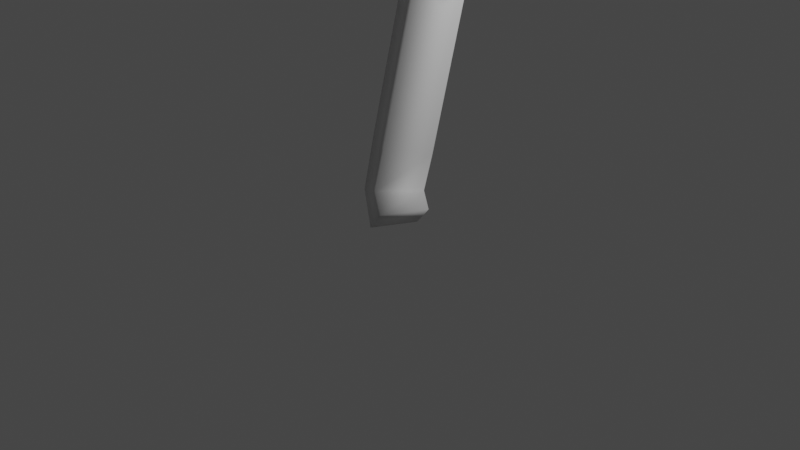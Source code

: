 # Source: nakedtree.blend  (saved by Blender 2.83.18; exported with 4.5.12 LTS)
import bpy
from mathutils import Matrix  # noqa: F401  (used for matrix-valued properties, if any)

bpy.ops.wm.read_factory_settings(use_empty=True)
scene = bpy.context.scene
scene.name = 'Scene'

# ---- collections
col_collection = bpy.data.collections.new('Collection'); scene.collection.children.link(col_collection)

# ---- materials (node trees are filled in below, after node groups)
mat_material = bpy.data.materials.new('Material')
mat_material.alpha_threshold = 0.0
mat_material.use_transparent_shadow = False
mat_material.line_color = (0.0, 0.0, 0.0, 1.0)

# ---- material node trees
mat_material.use_nodes = True; mat_material.node_tree.nodes.clear()
_N = mat_material.node_tree.nodes; _L = mat_material.node_tree.links
n0 = _N.new('ShaderNodeOutputMaterial'); n0.name = 'Material Output'; n0.location = (300, 300)
n1 = _N.new('ShaderNodeBsdfPrincipled'); n1.name = 'Principled BSDF'; n1.location = (10, 300)
n1.distribution = 'GGX'
n1.subsurface_method = 'BURLEY'
n1.inputs[2].default_value = 0.4
n1.inputs[3].default_value = 1.45
n1.inputs[27].default_value = (0.0, 0.0, 0.0, 1.0)
n1.inputs[28].default_value = 1.0
_L.new(n1.outputs[0], n0.inputs[0])
n0.is_active_output = True

# ---- world
world_world = bpy.data.worlds.new('World'); scene.world = world_world
world_world.use_nodes = True; world_world.node_tree.nodes.clear()
_N = world_world.node_tree.nodes; _L = world_world.node_tree.links
n0 = _N.new('ShaderNodeOutputWorld'); n0.name = 'World Output'; n0.location = (300, 300)
n1 = _N.new('ShaderNodeBackground'); n1.name = 'Background'; n1.location = (10, 300)
n1.inputs[0].default_value = (0.05088, 0.05088, 0.05088, 1.0)
_L.new(n1.outputs[0], n0.inputs[0])
n0.is_active_output = True
world_world.color = (0.05088, 0.05088, 0.05088)
world_world.use_sun_shadow = False
world_world.sun_shadow_jitter_overblur = 0.0

# ---- cameras
cam_camera = bpy.data.cameras.new('Camera')
cam_camera.clip_end = 100.0
cam_camera.ortho_scale = 7.314

# ---- lights
light_light = bpy.data.lights.new('Light', 'POINT')
light_light.transmission_factor = 0.0
light_light.energy = 1000.0
light_light.shadow_soft_size = 0.1
light_light.shadow_maximum_resolution = 0.006
light_light.use_absolute_resolution = True

# ---- meshes
me_cube = bpy.data.meshes.new('Cube')
me_cube.from_pydata([(0.0, 0.0, 0.0), (-0.1759, 0.08987, 0.2373), (0.02691, 0.7679, 3.654), (-0.01997, 0.7892, 3.696), (1.928, 2.536, 4.161), (1.488, 1.194, 4.199), (1.742, 1.568, 4.018), (1.661, 1.888, 4.353), (1.649, 0.572, 4.09), (1.414, 2.323, 4.524), (-0.01997, 0.7892, 3.696), (-0.01997, 0.7892, 5.63), (-0.3709, 0.218, 5.925), (0.9442, 1.309, 4.581), (1.306, 1.891, 4.603), (0.1971, 0.06335, 6.162), (-0.1731, -0.2176, 6.237), (-1.122, -0.6988, 6.283), (-1.122, -0.6988, 6.283), (-1.285, -0.4151, 6.069), (-1.376, -0.736, 6.168), (-1.356, -1.105, 6.348)], [(0, 1), (1, 2), (2, 3), (14, 4), (13, 5), (5, 8), (14, 7), (5, 6), (14, 9), (3, 10), (10, 11), (11, 12), (10, 13), (13, 14), (12, 15), (12, 16), (12, 17), (17, 18), (18, 19), (18, 20), (18, 21)], [])
_uv = me_cube.uv_layers.new(name='UVMap')
_uv.uv.foreach_set('vector', [])
me_cube.materials.append(mat_material)
me_cube.use_remesh_preserve_volume = False
me_cube.use_remesh_preserve_attributes = False
me_cube.use_mirror_vertex_groups = False
me_cube.update()

# ---- objects
ob_cube = bpy.data.objects.new('Cube', me_cube)
ob_light = bpy.data.objects.new('Light', light_light)
ob_camera = bpy.data.objects.new('Camera', cam_camera)

# ---- transforms, parenting, visibility, modifiers, constraints
ob_cube.location = (0.0, 0.0, 0.0)
ob_cube.lock_rotations_4d = False
ob_cube.empty_display_type = 'ARROWS'
ob_cube.lineart.crease_threshold = 0.0
_m = ob_cube.modifiers.new('Skin', 'SKIN')
_m.use_smooth_shade = True
ob_light.location = (4.076, 1.005, 5.904)
ob_light.rotation_euler = (0.6503, 0.05522, 1.866)
ob_light.lock_rotations_4d = False
ob_light.empty_display_type = 'ARROWS'
ob_light.color = (0.0, 0.0, 0.0, 0.0)
ob_light.lineart.crease_threshold = 0.0
ob_camera.location = (7.359, -6.926, 4.958)
ob_camera.rotation_euler = (1.109, 0.0, 0.8149)
ob_camera.lock_rotations_4d = False
ob_camera.empty_display_type = 'ARROWS'
ob_camera.color = (0.0, 0.0, 0.0, 0.0)
ob_camera.display_type = 'WIRE'
ob_camera.lineart.crease_threshold = 0.0

# ---- collection membership
col_collection.objects.link(ob_cube)
col_collection.objects.link(ob_light)
col_collection.objects.link(ob_camera)

# ---- scene / render settings (as saved in the file)
scene.camera = ob_camera
scene.frame_start = 1; scene.frame_end = 250; scene.frame_set(1)
scene.render.engine = 'BLENDER_EEVEE_NEXT'
scene.cycles.use_denoising = False
scene.cycles.samples = 128
scene.cycles.sampling_pattern = 'TABULATED_SOBOL'
scene.cycles.use_adaptive_sampling = False
scene.cycles.use_light_tree = False
scene.view_settings.view_transform = 'Filmic'
bpy.context.view_layer.update()

